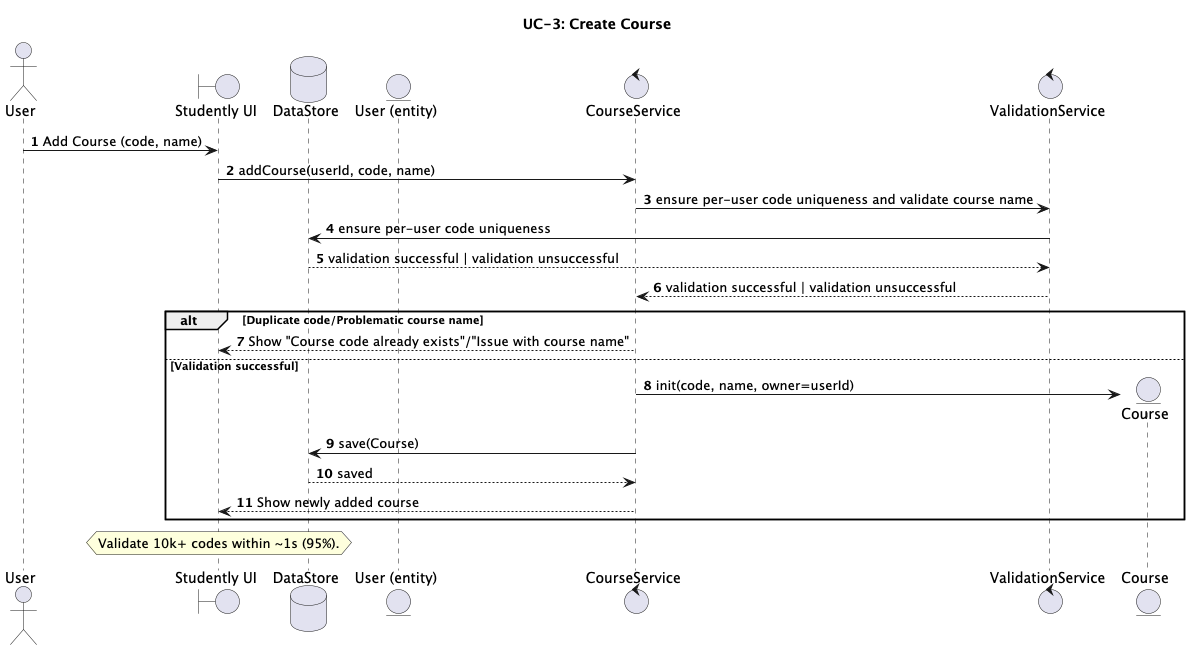

The diagram above was rendered by PlantUML. Its source (embedded in the PNG):
@startuml

title UC-3: Create Course
autonumber

actor "User" as U
boundary "Studently UI" as UI
database "DataStore" as DB
entity "User (entity)" as UserEnt
control "CourseService" as CourseSvc
control "ValidationService" as ValidSvc
entity "Course" as Course

U -> UI: Add Course (code, name)
UI -> CourseSvc: addCourse(userId, code, name)
CourseSvc -> ValidSvc: ensure per-user code uniqueness and validate course name
ValidSvc -> DB: ensure per-user code uniqueness
DB --> ValidSvc: validation successful | validation unsuccessful
ValidSvc --> CourseSvc: validation successful | validation unsuccessful

alt Duplicate code/Problematic course name
    CourseSvc --> UI: Show "Course code already exists"/"Issue with course name"
else Validation successful
    create Course
    CourseSvc -> Course: init(code, name, owner=userId)
    CourseSvc -> DB: save(Course)
    DB --> CourseSvc: saved
    CourseSvc --> UI: Show newly added course
end

hnote over UI
    Validate 10k+ codes within ~1s (95%).
end hnote

@enduml